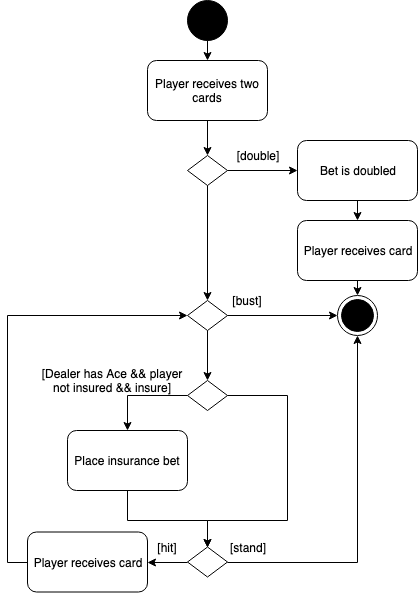

The diagram above was exported from draw.io. Its source (the exported page's mxGraphModel, read from the mxfile embedded in the PNG):
<mxGraphModel dx="1426" dy="796" grid="1" gridSize="10" guides="1" tooltips="1" connect="1" arrows="1" fold="1" page="1" pageScale="1" pageWidth="1169" pageHeight="827" math="0" shadow="0">
  <root>
    <mxCell id="0" />
    <mxCell id="1" parent="0" />
    <mxCell id="2" style="edgeStyle=orthogonalEdgeStyle;rounded=0;orthogonalLoop=1;jettySize=auto;html=1;exitX=0.5;exitY=1;exitDx=0;exitDy=0;entryX=0.5;entryY=0;entryDx=0;entryDy=0;fontSize=12;" edge="1" source="3" target="5" parent="1">
      <mxGeometry relative="1" as="geometry" />
    </mxCell>
    <mxCell id="3" value="" style="ellipse;whiteSpace=wrap;html=1;aspect=fixed;fillColor=#000000;" vertex="1" parent="1">
      <mxGeometry x="1420" y="540" width="40" height="40" as="geometry" />
    </mxCell>
    <mxCell id="4" style="edgeStyle=orthogonalEdgeStyle;rounded=0;orthogonalLoop=1;jettySize=auto;html=1;exitX=0.5;exitY=1;exitDx=0;exitDy=0;entryX=0.5;entryY=0;entryDx=0;entryDy=0;fontSize=12;" edge="1" source="5" target="8" parent="1">
      <mxGeometry relative="1" as="geometry" />
    </mxCell>
    <mxCell id="5" value="Player receives two cards" style="rounded=1;whiteSpace=wrap;html=1;fillColor=none;" vertex="1" parent="1">
      <mxGeometry x="1380" y="600" width="120" height="60" as="geometry" />
    </mxCell>
    <mxCell id="6" style="edgeStyle=orthogonalEdgeStyle;rounded=0;orthogonalLoop=1;jettySize=auto;html=1;exitX=0.5;exitY=1;exitDx=0;exitDy=0;entryX=0.5;entryY=0;entryDx=0;entryDy=0;fontSize=12;" edge="1" source="8" target="14" parent="1">
      <mxGeometry relative="1" as="geometry" />
    </mxCell>
    <mxCell id="7" style="edgeStyle=orthogonalEdgeStyle;rounded=0;orthogonalLoop=1;jettySize=auto;html=1;exitX=1;exitY=0.5;exitDx=0;exitDy=0;entryX=0;entryY=0.5;entryDx=0;entryDy=0;fontSize=12;" edge="1" source="8" target="10" parent="1">
      <mxGeometry relative="1" as="geometry" />
    </mxCell>
    <mxCell id="8" value="" style="rhombus;whiteSpace=wrap;html=1;fillColor=none;" vertex="1" parent="1">
      <mxGeometry x="1420" y="695" width="40" height="30" as="geometry" />
    </mxCell>
    <mxCell id="9" style="edgeStyle=orthogonalEdgeStyle;rounded=0;orthogonalLoop=1;jettySize=auto;html=1;exitX=0.5;exitY=1;exitDx=0;exitDy=0;entryX=0.5;entryY=0;entryDx=0;entryDy=0;fontSize=12;" edge="1" source="10" target="26" parent="1">
      <mxGeometry relative="1" as="geometry" />
    </mxCell>
    <mxCell id="10" value="Bet is doubled" style="rounded=1;whiteSpace=wrap;html=1;fillColor=none;" vertex="1" parent="1">
      <mxGeometry x="1530" y="680" width="120" height="60" as="geometry" />
    </mxCell>
    <mxCell id="11" value="" style="ellipse;html=1;shape=endState;fillColor=#000000;strokeColor=#000000;" vertex="1" parent="1">
      <mxGeometry x="1570" y="835" width="40" height="40" as="geometry" />
    </mxCell>
    <mxCell id="12" style="edgeStyle=orthogonalEdgeStyle;rounded=0;orthogonalLoop=1;jettySize=auto;html=1;exitX=1;exitY=0.5;exitDx=0;exitDy=0;entryX=0;entryY=0.5;entryDx=0;entryDy=0;fontSize=12;" edge="1" source="14" target="11" parent="1">
      <mxGeometry relative="1" as="geometry" />
    </mxCell>
    <mxCell id="13" style="edgeStyle=orthogonalEdgeStyle;rounded=0;orthogonalLoop=1;jettySize=auto;html=1;exitX=0.5;exitY=1;exitDx=0;exitDy=0;entryX=0.5;entryY=0;entryDx=0;entryDy=0;fontSize=12;" edge="1" source="14" target="17" parent="1">
      <mxGeometry relative="1" as="geometry" />
    </mxCell>
    <mxCell id="14" value="" style="rhombus;whiteSpace=wrap;html=1;fillColor=none;" vertex="1" parent="1">
      <mxGeometry x="1420" y="840" width="40" height="30" as="geometry" />
    </mxCell>
    <mxCell id="15" style="edgeStyle=orthogonalEdgeStyle;rounded=0;orthogonalLoop=1;jettySize=auto;html=1;exitX=0;exitY=0.5;exitDx=0;exitDy=0;entryX=0.5;entryY=0;entryDx=0;entryDy=0;fontSize=12;" edge="1" source="17" target="19" parent="1">
      <mxGeometry relative="1" as="geometry" />
    </mxCell>
    <mxCell id="16" style="edgeStyle=orthogonalEdgeStyle;rounded=0;orthogonalLoop=1;jettySize=auto;html=1;exitX=1;exitY=0.5;exitDx=0;exitDy=0;entryX=0.5;entryY=0;entryDx=0;entryDy=0;fontSize=12;" edge="1" source="17" target="22" parent="1">
      <mxGeometry relative="1" as="geometry">
        <Array as="points">
          <mxPoint x="1520" y="935" />
          <mxPoint x="1520" y="1060" />
          <mxPoint x="1440" y="1060" />
        </Array>
      </mxGeometry>
    </mxCell>
    <mxCell id="17" value="" style="rhombus;whiteSpace=wrap;html=1;fillColor=none;" vertex="1" parent="1">
      <mxGeometry x="1420" y="920" width="40" height="30" as="geometry" />
    </mxCell>
    <mxCell id="18" style="edgeStyle=orthogonalEdgeStyle;rounded=0;orthogonalLoop=1;jettySize=auto;html=1;exitX=0.5;exitY=1;exitDx=0;exitDy=0;entryX=0.5;entryY=0;entryDx=0;entryDy=0;fontSize=12;" edge="1" source="19" target="22" parent="1">
      <mxGeometry relative="1" as="geometry">
        <Array as="points">
          <mxPoint x="1360" y="1060" />
          <mxPoint x="1440" y="1060" />
        </Array>
      </mxGeometry>
    </mxCell>
    <mxCell id="19" value="Place insurance bet" style="rounded=1;whiteSpace=wrap;html=1;fillColor=none;" vertex="1" parent="1">
      <mxGeometry x="1300" y="970" width="120" height="60" as="geometry" />
    </mxCell>
    <mxCell id="20" style="edgeStyle=orthogonalEdgeStyle;rounded=0;orthogonalLoop=1;jettySize=auto;html=1;exitX=1;exitY=0.5;exitDx=0;exitDy=0;entryX=0.5;entryY=1;entryDx=0;entryDy=0;fontSize=12;" edge="1" source="22" target="11" parent="1">
      <mxGeometry relative="1" as="geometry" />
    </mxCell>
    <mxCell id="21" style="edgeStyle=orthogonalEdgeStyle;rounded=0;orthogonalLoop=1;jettySize=auto;html=1;exitX=0;exitY=0.5;exitDx=0;exitDy=0;entryX=1;entryY=0.5;entryDx=0;entryDy=0;fontSize=12;" edge="1" source="22" target="24" parent="1">
      <mxGeometry relative="1" as="geometry" />
    </mxCell>
    <mxCell id="22" value="" style="rhombus;whiteSpace=wrap;html=1;fillColor=none;" vertex="1" parent="1">
      <mxGeometry x="1420" y="1086.5" width="40" height="30" as="geometry" />
    </mxCell>
    <mxCell id="23" style="edgeStyle=orthogonalEdgeStyle;rounded=0;orthogonalLoop=1;jettySize=auto;html=1;exitX=0;exitY=0.5;exitDx=0;exitDy=0;entryX=0;entryY=0.5;entryDx=0;entryDy=0;fontSize=12;" edge="1" source="24" target="14" parent="1">
      <mxGeometry relative="1" as="geometry" />
    </mxCell>
    <mxCell id="24" value="Player receives card" style="rounded=1;whiteSpace=wrap;html=1;fillColor=none;" vertex="1" parent="1">
      <mxGeometry x="1260" y="1071.5" width="120" height="60" as="geometry" />
    </mxCell>
    <mxCell id="25" style="edgeStyle=orthogonalEdgeStyle;rounded=0;orthogonalLoop=1;jettySize=auto;html=1;exitX=0.5;exitY=1;exitDx=0;exitDy=0;entryX=0.5;entryY=0;entryDx=0;entryDy=0;fontSize=12;" edge="1" source="26" target="11" parent="1">
      <mxGeometry relative="1" as="geometry" />
    </mxCell>
    <mxCell id="26" value="Player receives card" style="rounded=1;whiteSpace=wrap;html=1;fillColor=none;" vertex="1" parent="1">
      <mxGeometry x="1530" y="760" width="120" height="60" as="geometry" />
    </mxCell>
    <mxCell id="27" value="[double]" style="text;html=1;strokeColor=none;fillColor=none;align=center;verticalAlign=middle;whiteSpace=wrap;rounded=0;fontSize=12;" vertex="1" parent="1">
      <mxGeometry x="1470" y="685" width="40" height="20" as="geometry" />
    </mxCell>
    <mxCell id="28" value="[Dealer has Ace &amp;amp;&amp;amp; player not insured &amp;amp;&amp;amp; insure]" style="text;html=1;strokeColor=none;fillColor=none;align=center;verticalAlign=middle;whiteSpace=wrap;rounded=0;fontSize=12;" vertex="1" parent="1">
      <mxGeometry x="1270" y="910" width="150" height="20" as="geometry" />
    </mxCell>
    <mxCell id="29" value="[hit]" style="text;html=1;strokeColor=none;fillColor=none;align=center;verticalAlign=middle;whiteSpace=wrap;rounded=0;fontSize=12;" vertex="1" parent="1">
      <mxGeometry x="1380" y="1076.5" width="40" height="20" as="geometry" />
    </mxCell>
    <mxCell id="30" value="[stand]" style="text;html=1;strokeColor=none;fillColor=none;align=center;verticalAlign=middle;whiteSpace=wrap;rounded=0;fontSize=12;" vertex="1" parent="1">
      <mxGeometry x="1460" y="1076.5" width="40" height="20" as="geometry" />
    </mxCell>
    <mxCell id="31" value="[bust]" style="text;html=1;strokeColor=none;fillColor=none;align=center;verticalAlign=middle;whiteSpace=wrap;rounded=0;fontSize=12;" vertex="1" parent="1">
      <mxGeometry x="1460" y="830" width="40" height="20" as="geometry" />
    </mxCell>
  </root>
</mxGraphModel>